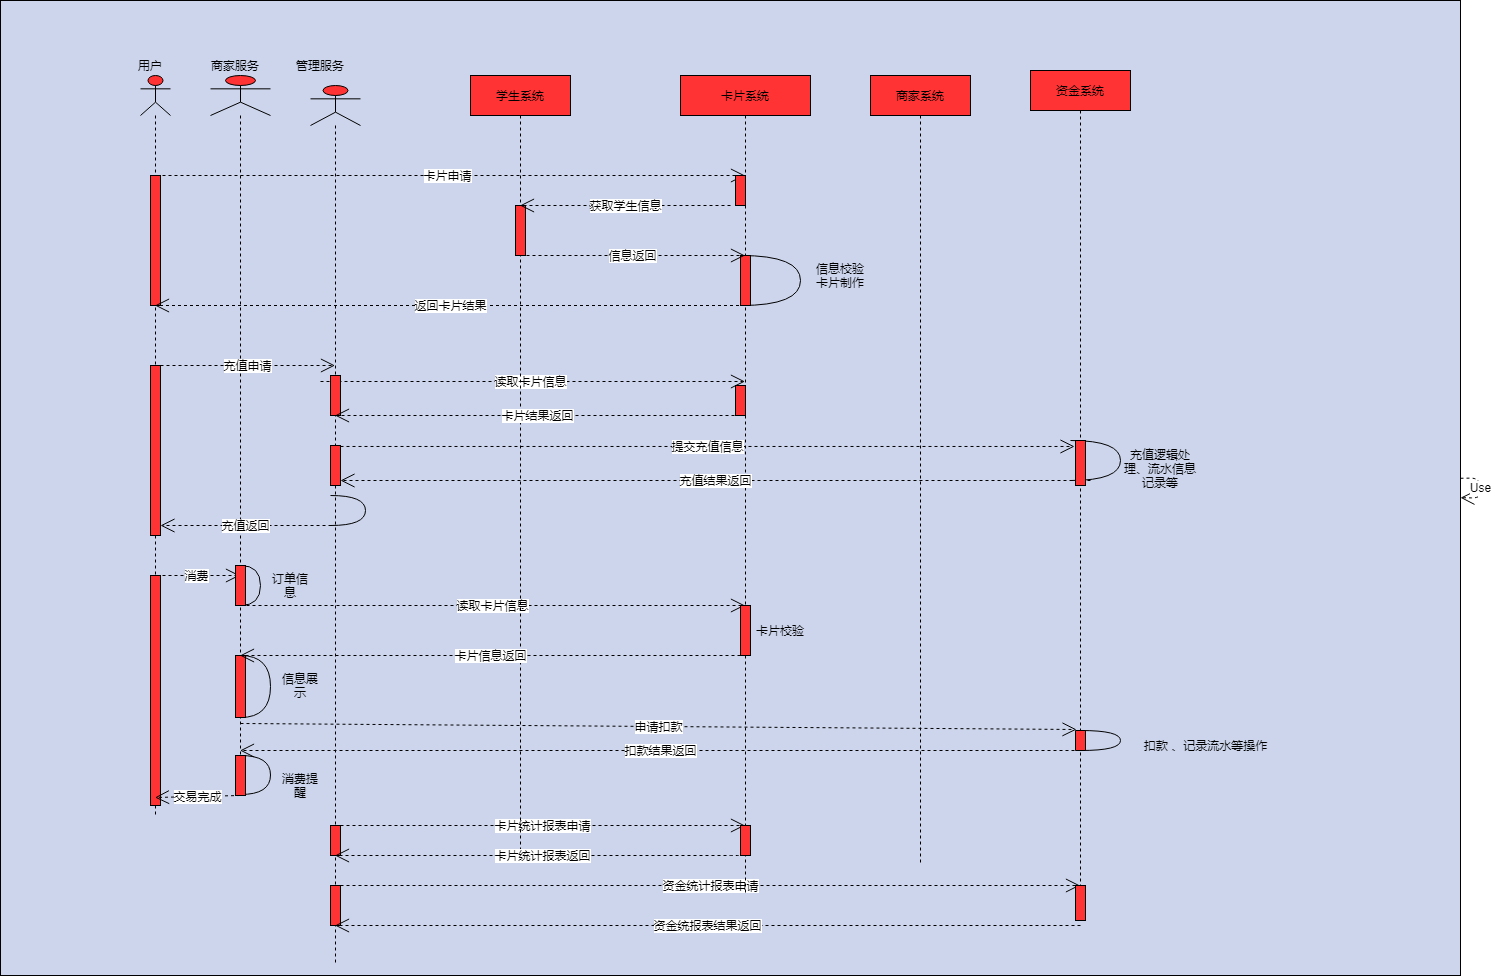

The diagram above was exported from draw.io. Its source (the exported page's mxGraphModel, read from the mxfile embedded in the PNG):
<mxGraphModel dx="1422" dy="1160" grid="1" gridSize="10" guides="1" tooltips="1" connect="1" arrows="1" fold="1" page="0" pageScale="1.5" pageWidth="826" pageHeight="1169" background="#ffffff" math="0" shadow="0">
  <root>
    <mxCell id="0" />
    <mxCell id="1" parent="0" />
    <mxCell id="20" value="" style="fillColor=#CCD5EB;rounded=0;" parent="1" vertex="1">
      <mxGeometry x="70" y="-135" width="1460" height="975" as="geometry" />
    </mxCell>
    <mxCell id="EoWPtpS5gLoqNUKu-pmC-91" value="" style="shape=umlLifeline;participant=umlActor;perimeter=lifelinePerimeter;whiteSpace=wrap;html=1;container=1;collapsible=0;recursiveResize=0;verticalAlign=top;spacingTop=36;labelBackgroundColor=#ffffff;outlineConnect=0;fillColor=#FF3333;" vertex="1" parent="1">
      <mxGeometry x="210" y="-60" width="30" height="740" as="geometry" />
    </mxCell>
    <mxCell id="EoWPtpS5gLoqNUKu-pmC-115" value="卡片申请" style="endArrow=open;endSize=12;dashed=1;html=1;" edge="1" parent="EoWPtpS5gLoqNUKu-pmC-91" target="EoWPtpS5gLoqNUKu-pmC-110">
      <mxGeometry width="160" relative="1" as="geometry">
        <mxPoint x="10" y="100" as="sourcePoint" />
        <mxPoint x="170" y="100" as="targetPoint" />
      </mxGeometry>
    </mxCell>
    <mxCell id="EoWPtpS5gLoqNUKu-pmC-131" value="" style="html=1;points=[];perimeter=orthogonalPerimeter;rounded=0;fillColor=#FF3333;" vertex="1" parent="EoWPtpS5gLoqNUKu-pmC-91">
      <mxGeometry x="10" y="100" width="10" height="130" as="geometry" />
    </mxCell>
    <mxCell id="EoWPtpS5gLoqNUKu-pmC-136" value="" style="html=1;points=[];perimeter=orthogonalPerimeter;rounded=0;fillColor=#FF3333;" vertex="1" parent="EoWPtpS5gLoqNUKu-pmC-91">
      <mxGeometry x="10" y="290" width="10" height="170" as="geometry" />
    </mxCell>
    <mxCell id="EoWPtpS5gLoqNUKu-pmC-143" value="消费" style="endArrow=open;endSize=12;dashed=1;html=1;" edge="1" parent="EoWPtpS5gLoqNUKu-pmC-91" target="EoWPtpS5gLoqNUKu-pmC-94">
      <mxGeometry x="0.2579" y="-10" width="160" relative="1" as="geometry">
        <mxPoint x="10" y="500" as="sourcePoint" />
        <mxPoint x="170" y="500" as="targetPoint" />
        <Array as="points">
          <mxPoint x="60" y="500" />
        </Array>
        <mxPoint x="-10" y="-10" as="offset" />
      </mxGeometry>
    </mxCell>
    <mxCell id="EoWPtpS5gLoqNUKu-pmC-161" value="" style="html=1;points=[];perimeter=orthogonalPerimeter;rounded=0;fillColor=#FF3333;" vertex="1" parent="EoWPtpS5gLoqNUKu-pmC-91">
      <mxGeometry x="10" y="500" width="10" height="230" as="geometry" />
    </mxCell>
    <mxCell id="EoWPtpS5gLoqNUKu-pmC-93" value="用户" style="text;html=1;strokeColor=none;fillColor=none;align=center;verticalAlign=middle;whiteSpace=wrap;rounded=0;" vertex="1" parent="1">
      <mxGeometry x="200" y="-80" width="40" height="20" as="geometry" />
    </mxCell>
    <mxCell id="EoWPtpS5gLoqNUKu-pmC-94" value="" style="shape=umlLifeline;participant=umlActor;perimeter=lifelinePerimeter;whiteSpace=wrap;html=1;container=1;collapsible=0;recursiveResize=0;verticalAlign=top;spacingTop=36;labelBackgroundColor=#ffffff;outlineConnect=0;fillColor=#FF3333;" vertex="1" parent="1">
      <mxGeometry x="280" y="-60" width="60" height="720" as="geometry" />
    </mxCell>
    <mxCell id="EoWPtpS5gLoqNUKu-pmC-144" value="" style="shape=requiredInterface;html=1;verticalLabelPosition=bottom;rounded=0;fillColor=#FF3333;" vertex="1" parent="EoWPtpS5gLoqNUKu-pmC-94">
      <mxGeometry x="30" y="490" width="20" height="40" as="geometry" />
    </mxCell>
    <mxCell id="EoWPtpS5gLoqNUKu-pmC-145" value="读取卡片信息" style="endArrow=open;endSize=12;dashed=1;html=1;" edge="1" parent="EoWPtpS5gLoqNUKu-pmC-94" target="EoWPtpS5gLoqNUKu-pmC-110">
      <mxGeometry width="160" relative="1" as="geometry">
        <mxPoint x="30" y="530" as="sourcePoint" />
        <mxPoint x="190" y="530" as="targetPoint" />
      </mxGeometry>
    </mxCell>
    <mxCell id="EoWPtpS5gLoqNUKu-pmC-147" value="" style="shape=requiredInterface;html=1;verticalLabelPosition=bottom;rounded=0;fillColor=#FF3333;" vertex="1" parent="EoWPtpS5gLoqNUKu-pmC-94">
      <mxGeometry x="30" y="580" width="30" height="62" as="geometry" />
    </mxCell>
    <mxCell id="EoWPtpS5gLoqNUKu-pmC-150" value="申请扣款" style="endArrow=open;endSize=12;dashed=1;html=1;entryX=-0.05;entryY=0.9;entryDx=0;entryDy=0;entryPerimeter=0;" edge="1" parent="EoWPtpS5gLoqNUKu-pmC-94" target="EoWPtpS5gLoqNUKu-pmC-168">
      <mxGeometry width="160" relative="1" as="geometry">
        <mxPoint x="30" y="648" as="sourcePoint" />
        <mxPoint x="919.5" y="648" as="targetPoint" />
      </mxGeometry>
    </mxCell>
    <mxCell id="EoWPtpS5gLoqNUKu-pmC-156" value="" style="shape=requiredInterface;html=1;verticalLabelPosition=bottom;rounded=0;fillColor=#FF3333;" vertex="1" parent="EoWPtpS5gLoqNUKu-pmC-94">
      <mxGeometry x="30" y="680" width="30" height="39" as="geometry" />
    </mxCell>
    <mxCell id="EoWPtpS5gLoqNUKu-pmC-160" value="交易完成" style="endArrow=open;endSize=12;dashed=1;html=1;" edge="1" parent="EoWPtpS5gLoqNUKu-pmC-94" source="EoWPtpS5gLoqNUKu-pmC-94">
      <mxGeometry width="160" relative="1" as="geometry">
        <mxPoint x="30" y="722" as="sourcePoint" />
        <mxPoint x="-55.5" y="722" as="targetPoint" />
      </mxGeometry>
    </mxCell>
    <mxCell id="EoWPtpS5gLoqNUKu-pmC-162" value="" style="html=1;points=[];perimeter=orthogonalPerimeter;rounded=0;fillColor=#FF3333;" vertex="1" parent="EoWPtpS5gLoqNUKu-pmC-94">
      <mxGeometry x="25" y="490" width="10" height="40" as="geometry" />
    </mxCell>
    <mxCell id="EoWPtpS5gLoqNUKu-pmC-163" value="" style="html=1;points=[];perimeter=orthogonalPerimeter;rounded=0;fillColor=#FF3333;" vertex="1" parent="EoWPtpS5gLoqNUKu-pmC-94">
      <mxGeometry x="25" y="580" width="10" height="62" as="geometry" />
    </mxCell>
    <mxCell id="EoWPtpS5gLoqNUKu-pmC-165" value="" style="html=1;points=[];perimeter=orthogonalPerimeter;rounded=0;fillColor=#FF3333;" vertex="1" parent="EoWPtpS5gLoqNUKu-pmC-94">
      <mxGeometry x="25" y="680" width="10" height="40" as="geometry" />
    </mxCell>
    <mxCell id="EoWPtpS5gLoqNUKu-pmC-95" value="" style="shape=umlLifeline;participant=umlActor;perimeter=lifelinePerimeter;whiteSpace=wrap;html=1;container=1;collapsible=0;recursiveResize=0;verticalAlign=top;spacingTop=36;labelBackgroundColor=#ffffff;outlineConnect=0;fillColor=#FF3333;" vertex="1" parent="1">
      <mxGeometry x="380" y="-50" width="50" height="880" as="geometry" />
    </mxCell>
    <mxCell id="EoWPtpS5gLoqNUKu-pmC-172" value="读取卡片信息" style="endArrow=open;endSize=12;dashed=1;html=1;" edge="1" parent="EoWPtpS5gLoqNUKu-pmC-95">
      <mxGeometry x="-0.0106" width="160" relative="1" as="geometry">
        <mxPoint x="10" y="296" as="sourcePoint" />
        <mxPoint x="434.5" y="296" as="targetPoint" />
        <mxPoint as="offset" />
      </mxGeometry>
    </mxCell>
    <mxCell id="EoWPtpS5gLoqNUKu-pmC-178" value="" style="html=1;points=[];perimeter=orthogonalPerimeter;rounded=0;fillColor=#FF3333;" vertex="1" parent="EoWPtpS5gLoqNUKu-pmC-95">
      <mxGeometry x="20" y="290" width="10" height="40" as="geometry" />
    </mxCell>
    <mxCell id="EoWPtpS5gLoqNUKu-pmC-186" value="" style="shape=requiredInterface;html=1;verticalLabelPosition=bottom;rounded=0;fillColor=#FF3333;" vertex="1" parent="EoWPtpS5gLoqNUKu-pmC-95">
      <mxGeometry x="20" y="410" width="35" height="30" as="geometry" />
    </mxCell>
    <mxCell id="EoWPtpS5gLoqNUKu-pmC-181" value="" style="html=1;points=[];perimeter=orthogonalPerimeter;rounded=0;fillColor=#FF3333;" vertex="1" parent="EoWPtpS5gLoqNUKu-pmC-95">
      <mxGeometry x="20" y="360" width="10" height="40" as="geometry" />
    </mxCell>
    <mxCell id="EoWPtpS5gLoqNUKu-pmC-191" value="卡片统计报表申请" style="endArrow=open;endSize=12;dashed=1;html=1;" edge="1" parent="EoWPtpS5gLoqNUKu-pmC-95" target="EoWPtpS5gLoqNUKu-pmC-110">
      <mxGeometry width="160" relative="1" as="geometry">
        <mxPoint x="30" y="740" as="sourcePoint" />
        <mxPoint x="190" y="740" as="targetPoint" />
      </mxGeometry>
    </mxCell>
    <mxCell id="EoWPtpS5gLoqNUKu-pmC-193" value="" style="html=1;points=[];perimeter=orthogonalPerimeter;rounded=0;fillColor=#FF3333;" vertex="1" parent="EoWPtpS5gLoqNUKu-pmC-95">
      <mxGeometry x="20" y="740" width="10" height="30" as="geometry" />
    </mxCell>
    <mxCell id="EoWPtpS5gLoqNUKu-pmC-194" value="资金统计报表申请" style="endArrow=open;endSize=12;dashed=1;html=1;" edge="1" parent="EoWPtpS5gLoqNUKu-pmC-95" target="EoWPtpS5gLoqNUKu-pmC-112">
      <mxGeometry width="160" relative="1" as="geometry">
        <mxPoint x="30" y="800" as="sourcePoint" />
        <mxPoint x="190" y="800" as="targetPoint" />
      </mxGeometry>
    </mxCell>
    <mxCell id="EoWPtpS5gLoqNUKu-pmC-202" value="" style="html=1;points=[];perimeter=orthogonalPerimeter;rounded=0;fillColor=#FF3333;" vertex="1" parent="EoWPtpS5gLoqNUKu-pmC-95">
      <mxGeometry x="20" y="800" width="10" height="40" as="geometry" />
    </mxCell>
    <mxCell id="EoWPtpS5gLoqNUKu-pmC-96" value="商家服务" style="text;html=1;strokeColor=none;fillColor=none;align=center;verticalAlign=middle;whiteSpace=wrap;rounded=0;" vertex="1" parent="1">
      <mxGeometry x="280" y="-80" width="50" height="20" as="geometry" />
    </mxCell>
    <mxCell id="EoWPtpS5gLoqNUKu-pmC-97" value="管理服务" style="text;html=1;strokeColor=none;fillColor=none;align=center;verticalAlign=middle;whiteSpace=wrap;rounded=0;" vertex="1" parent="1">
      <mxGeometry x="365" y="-80" width="50" height="20" as="geometry" />
    </mxCell>
    <mxCell id="EoWPtpS5gLoqNUKu-pmC-109" value="学生系统" style="shape=umlLifeline;perimeter=lifelinePerimeter;whiteSpace=wrap;html=1;container=1;collapsible=0;recursiveResize=0;outlineConnect=0;fillColor=#FF3333;" vertex="1" parent="1">
      <mxGeometry x="540" y="-60" width="100" height="790" as="geometry" />
    </mxCell>
    <mxCell id="EoWPtpS5gLoqNUKu-pmC-121" value="" style="html=1;points=[];perimeter=orthogonalPerimeter;fillColor=#FF3333;" vertex="1" parent="EoWPtpS5gLoqNUKu-pmC-109">
      <mxGeometry x="45" y="130" width="10" height="50" as="geometry" />
    </mxCell>
    <mxCell id="EoWPtpS5gLoqNUKu-pmC-110" value="卡片系统" style="shape=umlLifeline;perimeter=lifelinePerimeter;whiteSpace=wrap;html=1;container=1;collapsible=0;recursiveResize=0;outlineConnect=0;fillColor=#FF3333;" vertex="1" parent="1">
      <mxGeometry x="750" y="-60" width="130" height="820" as="geometry" />
    </mxCell>
    <mxCell id="EoWPtpS5gLoqNUKu-pmC-118" value="获取学生信息" style="endArrow=open;endSize=12;dashed=1;html=1;" edge="1" parent="EoWPtpS5gLoqNUKu-pmC-110" target="EoWPtpS5gLoqNUKu-pmC-109">
      <mxGeometry width="160" relative="1" as="geometry">
        <mxPoint x="50" y="130" as="sourcePoint" />
        <mxPoint x="210" y="130" as="targetPoint" />
        <Array as="points">
          <mxPoint x="-70" y="130" />
        </Array>
      </mxGeometry>
    </mxCell>
    <mxCell id="EoWPtpS5gLoqNUKu-pmC-120" value="" style="html=1;points=[];perimeter=orthogonalPerimeter;fillColor=#FF3333;" vertex="1" parent="EoWPtpS5gLoqNUKu-pmC-110">
      <mxGeometry x="55" y="100" width="10" height="30" as="geometry" />
    </mxCell>
    <mxCell id="EoWPtpS5gLoqNUKu-pmC-123" value="" style="shape=requiredInterface;html=1;verticalLabelPosition=bottom;rounded=0;fillColor=#FF3333;" vertex="1" parent="EoWPtpS5gLoqNUKu-pmC-110">
      <mxGeometry x="60" y="180" width="60" height="50" as="geometry" />
    </mxCell>
    <mxCell id="EoWPtpS5gLoqNUKu-pmC-126" value="" style="html=1;points=[];perimeter=orthogonalPerimeter;rounded=0;fillColor=#FF3333;" vertex="1" parent="EoWPtpS5gLoqNUKu-pmC-110">
      <mxGeometry x="60" y="180" width="10" height="50" as="geometry" />
    </mxCell>
    <mxCell id="EoWPtpS5gLoqNUKu-pmC-146" value="卡片信息返回" style="endArrow=open;endSize=12;dashed=1;html=1;" edge="1" parent="EoWPtpS5gLoqNUKu-pmC-110" target="EoWPtpS5gLoqNUKu-pmC-94">
      <mxGeometry width="160" relative="1" as="geometry">
        <mxPoint x="60" y="580" as="sourcePoint" />
        <mxPoint x="220" y="580" as="targetPoint" />
      </mxGeometry>
    </mxCell>
    <mxCell id="EoWPtpS5gLoqNUKu-pmC-166" value="" style="html=1;points=[];perimeter=orthogonalPerimeter;rounded=0;fillColor=#FF3333;" vertex="1" parent="EoWPtpS5gLoqNUKu-pmC-110">
      <mxGeometry x="60" y="530" width="10" height="50" as="geometry" />
    </mxCell>
    <mxCell id="EoWPtpS5gLoqNUKu-pmC-167" value="卡片校验" style="text;html=1;strokeColor=none;fillColor=none;align=center;verticalAlign=middle;whiteSpace=wrap;rounded=0;" vertex="1" parent="EoWPtpS5gLoqNUKu-pmC-110">
      <mxGeometry x="70" y="550" width="60" height="10" as="geometry" />
    </mxCell>
    <mxCell id="EoWPtpS5gLoqNUKu-pmC-173" value="卡片结果返回" style="endArrow=open;endSize=12;dashed=1;html=1;" edge="1" parent="EoWPtpS5gLoqNUKu-pmC-110" target="EoWPtpS5gLoqNUKu-pmC-95">
      <mxGeometry width="160" relative="1" as="geometry">
        <mxPoint x="60" y="340" as="sourcePoint" />
        <mxPoint x="220" y="340" as="targetPoint" />
      </mxGeometry>
    </mxCell>
    <mxCell id="EoWPtpS5gLoqNUKu-pmC-179" value="" style="html=1;points=[];perimeter=orthogonalPerimeter;rounded=0;fillColor=#FF3333;" vertex="1" parent="EoWPtpS5gLoqNUKu-pmC-110">
      <mxGeometry x="55" y="310" width="10" height="30" as="geometry" />
    </mxCell>
    <mxCell id="EoWPtpS5gLoqNUKu-pmC-195" value="" style="html=1;points=[];perimeter=orthogonalPerimeter;rounded=0;fillColor=#FF3333;" vertex="1" parent="EoWPtpS5gLoqNUKu-pmC-110">
      <mxGeometry x="60" y="750" width="10" height="30" as="geometry" />
    </mxCell>
    <mxCell id="EoWPtpS5gLoqNUKu-pmC-111" value="商家系统" style="shape=umlLifeline;perimeter=lifelinePerimeter;whiteSpace=wrap;html=1;container=1;collapsible=0;recursiveResize=0;outlineConnect=0;fillColor=#FF3333;" vertex="1" parent="1">
      <mxGeometry x="940" y="-60" width="100" height="790" as="geometry" />
    </mxCell>
    <mxCell id="EoWPtpS5gLoqNUKu-pmC-112" value="资金系统" style="shape=umlLifeline;perimeter=lifelinePerimeter;whiteSpace=wrap;html=1;container=1;collapsible=0;recursiveResize=0;outlineConnect=0;fillColor=#FF3333;" vertex="1" parent="1">
      <mxGeometry x="1100" y="-65" width="100" height="850" as="geometry" />
    </mxCell>
    <mxCell id="EoWPtpS5gLoqNUKu-pmC-134" value="" style="shape=requiredInterface;html=1;verticalLabelPosition=bottom;rounded=0;fillColor=#FF3333;" vertex="1" parent="EoWPtpS5gLoqNUKu-pmC-112">
      <mxGeometry x="40" y="370" width="50" height="40" as="geometry" />
    </mxCell>
    <mxCell id="EoWPtpS5gLoqNUKu-pmC-135" value="充值结果返回" style="endArrow=open;endSize=12;dashed=1;html=1;" edge="1" parent="EoWPtpS5gLoqNUKu-pmC-112">
      <mxGeometry width="160" relative="1" as="geometry">
        <mxPoint x="60" y="410" as="sourcePoint" />
        <mxPoint x="-690" y="410" as="targetPoint" />
        <Array as="points">
          <mxPoint x="20" y="410" />
          <mxPoint x="-230" y="410" />
        </Array>
      </mxGeometry>
    </mxCell>
    <mxCell id="EoWPtpS5gLoqNUKu-pmC-153" value="" style="shape=requiredInterface;html=1;verticalLabelPosition=bottom;rounded=0;fillColor=#FF3333;" vertex="1" parent="EoWPtpS5gLoqNUKu-pmC-112">
      <mxGeometry x="50" y="660" width="40" height="20" as="geometry" />
    </mxCell>
    <mxCell id="EoWPtpS5gLoqNUKu-pmC-155" value="扣款结果返回" style="endArrow=open;endSize=12;dashed=1;html=1;" edge="1" parent="EoWPtpS5gLoqNUKu-pmC-112" target="EoWPtpS5gLoqNUKu-pmC-94">
      <mxGeometry width="160" relative="1" as="geometry">
        <mxPoint x="50" y="680" as="sourcePoint" />
        <mxPoint x="210" y="680" as="targetPoint" />
      </mxGeometry>
    </mxCell>
    <mxCell id="EoWPtpS5gLoqNUKu-pmC-168" value="" style="html=1;points=[];perimeter=orthogonalPerimeter;rounded=0;fillColor=#FF3333;direction=south;" vertex="1" parent="EoWPtpS5gLoqNUKu-pmC-112">
      <mxGeometry x="45" y="660" width="10" height="20" as="geometry" />
    </mxCell>
    <mxCell id="EoWPtpS5gLoqNUKu-pmC-180" value="" style="html=1;points=[];perimeter=orthogonalPerimeter;rounded=0;fillColor=#FF3333;" vertex="1" parent="EoWPtpS5gLoqNUKu-pmC-112">
      <mxGeometry x="45" y="370" width="10" height="45" as="geometry" />
    </mxCell>
    <mxCell id="EoWPtpS5gLoqNUKu-pmC-196" value="" style="html=1;points=[];perimeter=orthogonalPerimeter;rounded=0;fillColor=#FF3333;" vertex="1" parent="EoWPtpS5gLoqNUKu-pmC-112">
      <mxGeometry x="45" y="815" width="10" height="35" as="geometry" />
    </mxCell>
    <mxCell id="EoWPtpS5gLoqNUKu-pmC-119" value="信息返回" style="endArrow=open;endSize=12;dashed=1;html=1;" edge="1" parent="1" target="EoWPtpS5gLoqNUKu-pmC-110">
      <mxGeometry width="160" relative="1" as="geometry">
        <mxPoint x="590" y="120" as="sourcePoint" />
        <mxPoint x="750" y="120" as="targetPoint" />
      </mxGeometry>
    </mxCell>
    <mxCell id="EoWPtpS5gLoqNUKu-pmC-125" value="信息校验卡片制作" style="text;html=1;strokeColor=none;fillColor=none;align=center;verticalAlign=middle;whiteSpace=wrap;rounded=0;" vertex="1" parent="1">
      <mxGeometry x="880" y="130" width="60" height="20" as="geometry" />
    </mxCell>
    <mxCell id="EoWPtpS5gLoqNUKu-pmC-127" value="Use" style="endArrow=open;endSize=12;dashed=1;html=1;" edge="1" parent="1" source="20" target="20">
      <mxGeometry width="160" relative="1" as="geometry">
        <mxPoint x="720" y="260" as="sourcePoint" />
        <mxPoint x="840" y="260" as="targetPoint" />
      </mxGeometry>
    </mxCell>
    <mxCell id="EoWPtpS5gLoqNUKu-pmC-128" value="返回卡片结果" style="endArrow=open;endSize=12;dashed=1;html=1;" edge="1" parent="1" source="EoWPtpS5gLoqNUKu-pmC-110" target="EoWPtpS5gLoqNUKu-pmC-91">
      <mxGeometry width="160" relative="1" as="geometry">
        <mxPoint x="220" y="169" as="sourcePoint" />
        <mxPoint x="380" y="169" as="targetPoint" />
        <Array as="points">
          <mxPoint x="540" y="170" />
        </Array>
      </mxGeometry>
    </mxCell>
    <mxCell id="EoWPtpS5gLoqNUKu-pmC-140" value="充值逻辑处理、流水信息记录等" style="text;html=1;strokeColor=none;fillColor=none;align=center;verticalAlign=middle;whiteSpace=wrap;rounded=0;" vertex="1" parent="1">
      <mxGeometry x="1190" y="312.5" width="80" height="40" as="geometry" />
    </mxCell>
    <mxCell id="EoWPtpS5gLoqNUKu-pmC-151" value="订单信息" style="text;html=1;strokeColor=none;fillColor=none;align=center;verticalAlign=middle;whiteSpace=wrap;rounded=0;" vertex="1" parent="1">
      <mxGeometry x="340" y="440" width="40" height="20" as="geometry" />
    </mxCell>
    <mxCell id="EoWPtpS5gLoqNUKu-pmC-152" value="信息展示" style="text;html=1;strokeColor=none;fillColor=none;align=center;verticalAlign=middle;whiteSpace=wrap;rounded=0;" vertex="1" parent="1">
      <mxGeometry x="350" y="540" width="40" height="20" as="geometry" />
    </mxCell>
    <mxCell id="EoWPtpS5gLoqNUKu-pmC-154" value="扣款 、记录流水等操作" style="text;html=1;strokeColor=none;fillColor=none;align=center;verticalAlign=middle;whiteSpace=wrap;rounded=0;" vertex="1" parent="1">
      <mxGeometry x="1210" y="590" width="131" height="40" as="geometry" />
    </mxCell>
    <mxCell id="EoWPtpS5gLoqNUKu-pmC-158" value="消费提醒" style="text;html=1;strokeColor=none;fillColor=none;align=center;verticalAlign=middle;whiteSpace=wrap;rounded=0;" vertex="1" parent="1">
      <mxGeometry x="350" y="640" width="40" height="20" as="geometry" />
    </mxCell>
    <mxCell id="EoWPtpS5gLoqNUKu-pmC-177" value="充值返回" style="endArrow=open;endSize=12;dashed=1;html=1;exitX=0.029;exitY=1;exitDx=0;exitDy=0;exitPerimeter=0;" edge="1" parent="1" source="EoWPtpS5gLoqNUKu-pmC-186" target="EoWPtpS5gLoqNUKu-pmC-136">
      <mxGeometry width="160" relative="1" as="geometry">
        <mxPoint x="390" y="390" as="sourcePoint" />
        <mxPoint x="550" y="390" as="targetPoint" />
      </mxGeometry>
    </mxCell>
    <mxCell id="EoWPtpS5gLoqNUKu-pmC-169" value="充值申请" style="endArrow=open;endSize=12;dashed=1;html=1;" edge="1" parent="1" target="EoWPtpS5gLoqNUKu-pmC-95">
      <mxGeometry width="160" relative="1" as="geometry">
        <mxPoint x="230" y="230" as="sourcePoint" />
        <mxPoint x="390" y="230" as="targetPoint" />
      </mxGeometry>
    </mxCell>
    <mxCell id="EoWPtpS5gLoqNUKu-pmC-174" value="提交充值信息" style="endArrow=open;endSize=12;dashed=1;html=1;entryX=-0.1;entryY=0.133;entryDx=0;entryDy=0;entryPerimeter=0;" edge="1" parent="1" source="EoWPtpS5gLoqNUKu-pmC-181" target="EoWPtpS5gLoqNUKu-pmC-180">
      <mxGeometry width="160" relative="1" as="geometry">
        <mxPoint x="390" y="310" as="sourcePoint" />
        <mxPoint x="1195" y="310" as="targetPoint" />
      </mxGeometry>
    </mxCell>
    <mxCell id="EoWPtpS5gLoqNUKu-pmC-189" style="edgeStyle=orthogonalEdgeStyle;rounded=0;orthogonalLoop=1;jettySize=auto;html=1;exitX=0.5;exitY=1;exitDx=0;exitDy=0;" edge="1" parent="1" source="EoWPtpS5gLoqNUKu-pmC-152" target="EoWPtpS5gLoqNUKu-pmC-152">
      <mxGeometry relative="1" as="geometry" />
    </mxCell>
    <mxCell id="EoWPtpS5gLoqNUKu-pmC-190" style="edgeStyle=orthogonalEdgeStyle;rounded=0;orthogonalLoop=1;jettySize=auto;html=1;exitX=0.5;exitY=1;exitDx=0;exitDy=0;" edge="1" parent="1" source="EoWPtpS5gLoqNUKu-pmC-158" target="EoWPtpS5gLoqNUKu-pmC-158">
      <mxGeometry relative="1" as="geometry" />
    </mxCell>
    <mxCell id="EoWPtpS5gLoqNUKu-pmC-192" value="卡片统计报表返回" style="endArrow=open;endSize=12;dashed=1;html=1;" edge="1" parent="1" target="EoWPtpS5gLoqNUKu-pmC-95">
      <mxGeometry width="160" relative="1" as="geometry">
        <mxPoint x="820" y="720" as="sourcePoint" />
        <mxPoint x="980" y="720" as="targetPoint" />
        <Array as="points">
          <mxPoint x="810" y="720" />
        </Array>
      </mxGeometry>
    </mxCell>
    <mxCell id="EoWPtpS5gLoqNUKu-pmC-201" value="资金统报表结果返回" style="endArrow=open;endSize=12;dashed=1;html=1;" edge="1" parent="1" target="EoWPtpS5gLoqNUKu-pmC-95">
      <mxGeometry width="160" relative="1" as="geometry">
        <mxPoint x="1150" y="790" as="sourcePoint" />
        <mxPoint x="1310" y="790" as="targetPoint" />
      </mxGeometry>
    </mxCell>
  </root>
</mxGraphModel>